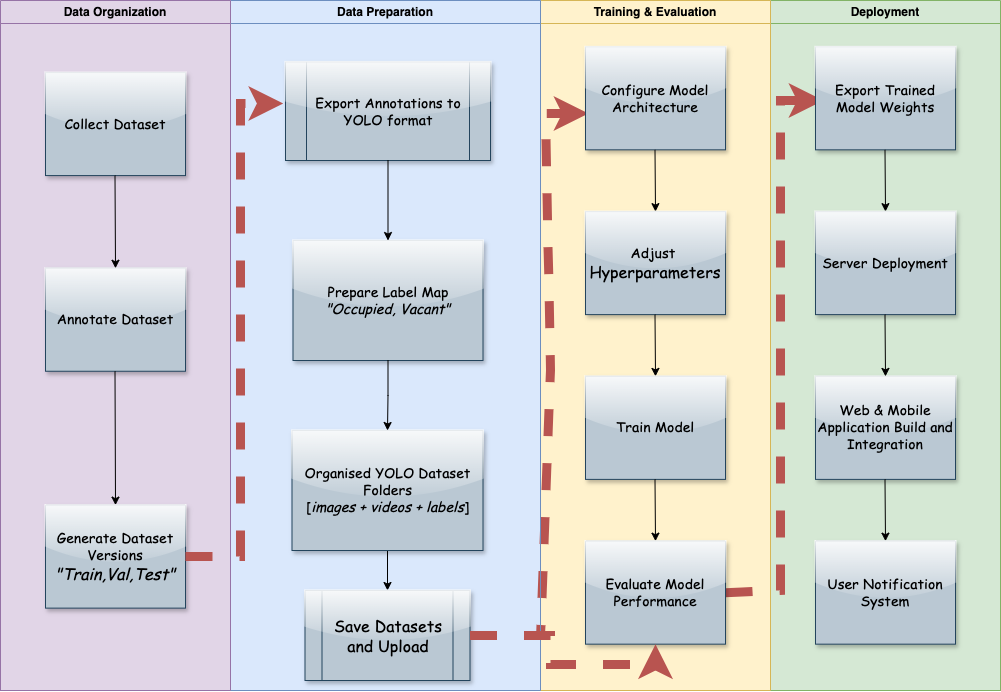

The diagram above was exported from draw.io. Its source (the exported page's mxGraphModel, read from the mxfile embedded in the PNG):
<mxGraphModel dx="2088" dy="731" grid="1" gridSize="10" guides="1" tooltips="1" connect="1" arrows="1" fold="1" page="1" pageScale="1" pageWidth="827" pageHeight="1169" math="0" shadow="0">
  <root>
    <mxCell id="0" />
    <mxCell id="1" parent="0" />
    <mxCell id="zmSqkltDY6vttcabQyag-49" value="" style="rounded=0;whiteSpace=wrap;html=1;fillColor=#fff2cc;strokeColor=#d6b656;" parent="1" vertex="1">
      <mxGeometry x="490" y="30.909090909090914" width="230" height="669.0909090909092" as="geometry" />
    </mxCell>
    <mxCell id="zmSqkltDY6vttcabQyag-52" value="" style="rounded=0;whiteSpace=wrap;html=1;fillColor=#e1d5e7;strokeColor=#9673a6;" parent="1" vertex="1">
      <mxGeometry x="-50" y="30.909090909090914" width="230" height="669.0909090909092" as="geometry" />
    </mxCell>
    <mxCell id="zmSqkltDY6vttcabQyag-56" value="E" style="group;rounded=0;" parent="1" vertex="1" connectable="0">
      <mxGeometry x="720" y="10" width="230" height="690" as="geometry" />
    </mxCell>
    <mxCell id="zmSqkltDY6vttcabQyag-50" value="" style="rounded=0;whiteSpace=wrap;html=1;fillColor=#d5e8d4;strokeColor=#82b366;" parent="zmSqkltDY6vttcabQyag-56" vertex="1">
      <mxGeometry y="20.909090909090914" width="230" height="669.0909090909092" as="geometry" />
    </mxCell>
    <mxCell id="zmSqkltDY6vttcabQyag-51" value="Deployment" style="swimlane;whiteSpace=wrap;html=1;fillColor=#d5e8d4;strokeColor=#82b366;startSize=23;rounded=0;" parent="zmSqkltDY6vttcabQyag-56" vertex="1">
      <mxGeometry width="230" height="690.0000000000001" as="geometry" />
    </mxCell>
    <mxCell id="XhVBhB1s65zfYgSDA_Z0-18" value="" style="endArrow=classic;html=1;rounded=0;dashed=1;exitX=1;exitY=0.5;exitDx=0;exitDy=0;entryX=-0.011;entryY=0.422;entryDx=0;entryDy=0;entryPerimeter=0;fillColor=#f8cecc;gradientColor=#ea6b66;strokeColor=#b85450;strokeWidth=9;" edge="1" parent="zmSqkltDY6vttcabQyag-51" source="zmSqkltDY6vttcabQyag-35">
      <mxGeometry width="50" height="50" relative="1" as="geometry">
        <mxPoint x="-45" y="553" as="sourcePoint" />
        <mxPoint x="53" y="100" as="targetPoint" />
        <Array as="points">
          <mxPoint x="10" y="590" />
          <mxPoint x="10" y="100" />
        </Array>
      </mxGeometry>
    </mxCell>
    <mxCell id="zmSqkltDY6vttcabQyag-37" value="&lt;font style=&quot;font-size: 14px;&quot; face=&quot;Comic Sans MS&quot;&gt;Export Trained Model Weights&lt;/font&gt;" style="rounded=0;whiteSpace=wrap;html=1;fillColor=#bac8d3;strokeColor=#23445d;glass=1;shadow=1;" parent="zmSqkltDY6vttcabQyag-56" vertex="1">
      <mxGeometry x="45" y="46.343283582089555" width="140" height="102.98507462686568" as="geometry" />
    </mxCell>
    <mxCell id="zmSqkltDY6vttcabQyag-36" value="" style="endArrow=classic;html=1;rounded=0;exitX=0.5;exitY=1;exitDx=0;exitDy=0;" parent="zmSqkltDY6vttcabQyag-56" edge="1">
      <mxGeometry width="50" height="50" relative="1" as="geometry">
        <mxPoint x="114.5" y="149.32835820895522" as="sourcePoint" />
        <mxPoint x="115" y="211.11940298507466" as="targetPoint" />
      </mxGeometry>
    </mxCell>
    <mxCell id="zmSqkltDY6vttcabQyag-38" value="&lt;font style=&quot;font-size: 14px;&quot; face=&quot;Comic Sans MS&quot;&gt;Server Deployment&lt;/font&gt;" style="rounded=0;whiteSpace=wrap;html=1;fillColor=#bac8d3;strokeColor=#23445d;glass=1;shadow=1;" parent="zmSqkltDY6vttcabQyag-56" vertex="1">
      <mxGeometry x="45" y="211.11940298507466" width="140" height="102.98507462686568" as="geometry" />
    </mxCell>
    <mxCell id="zmSqkltDY6vttcabQyag-40" value="&lt;font style=&quot;font-size: 14px;&quot; face=&quot;Comic Sans MS&quot;&gt;Web &amp;amp; Mobile Application Build and Integration&lt;/font&gt;" style="rounded=0;whiteSpace=wrap;html=1;fillColor=#bac8d3;strokeColor=#23445d;glass=1;shadow=1;" parent="zmSqkltDY6vttcabQyag-56" vertex="1">
      <mxGeometry x="45" y="375.89552238805976" width="140" height="102.98507462686568" as="geometry" />
    </mxCell>
    <mxCell id="zmSqkltDY6vttcabQyag-41" value="" style="endArrow=classic;html=1;rounded=0;exitX=0.5;exitY=1;exitDx=0;exitDy=0;" parent="zmSqkltDY6vttcabQyag-56" edge="1">
      <mxGeometry width="50" height="50" relative="1" as="geometry">
        <mxPoint x="114.5" y="478.8805970149254" as="sourcePoint" />
        <mxPoint x="115" y="540.6716417910449" as="targetPoint" />
      </mxGeometry>
    </mxCell>
    <mxCell id="zmSqkltDY6vttcabQyag-42" value="&lt;font style=&quot;font-size: 14px;&quot; face=&quot;Comic Sans MS&quot;&gt;User Notification System&lt;/font&gt;" style="rounded=0;whiteSpace=wrap;html=1;fillColor=#bac8d3;strokeColor=#23445d;glass=1;shadow=1;" parent="zmSqkltDY6vttcabQyag-56" vertex="1">
      <mxGeometry x="45" y="540.6716417910449" width="140" height="102.98507462686568" as="geometry" />
    </mxCell>
    <mxCell id="zmSqkltDY6vttcabQyag-39" value="" style="endArrow=classic;html=1;rounded=0;exitX=0.5;exitY=1;exitDx=0;exitDy=0;" parent="zmSqkltDY6vttcabQyag-56" edge="1">
      <mxGeometry width="50" height="50" relative="1" as="geometry">
        <mxPoint x="114.5" y="314.1044776119403" as="sourcePoint" />
        <mxPoint x="115" y="375.89552238805976" as="targetPoint" />
      </mxGeometry>
    </mxCell>
    <mxCell id="zmSqkltDY6vttcabQyag-60" value="" style="rounded=0;whiteSpace=wrap;html=1;fillColor=#dae8fc;strokeColor=#6c8ebf;" parent="1" vertex="1">
      <mxGeometry x="180" y="30.909090909090914" width="310" height="669.0909090909092" as="geometry" />
    </mxCell>
    <mxCell id="XhVBhB1s65zfYgSDA_Z0-16" value="" style="edgeStyle=orthogonalEdgeStyle;rounded=0;orthogonalLoop=1;jettySize=auto;html=1;" edge="1" parent="1" source="zmSqkltDY6vttcabQyag-18" target="XhVBhB1s65zfYgSDA_Z0-15">
      <mxGeometry relative="1" as="geometry" />
    </mxCell>
    <mxCell id="zmSqkltDY6vttcabQyag-18" value="&lt;font style=&quot;font-size: 14px;&quot; face=&quot;Comic Sans MS&quot;&gt;Organised YOLO Dataset Folders&lt;br&gt;[&lt;i&gt;images + videos + labels&lt;/i&gt;]&lt;/font&gt;" style="rounded=0;whiteSpace=wrap;html=1;fillColor=#bac8d3;strokeColor=#23445d;shadow=1;glass=1;" parent="1" vertex="1">
      <mxGeometry x="241.5" y="440" width="191" height="120" as="geometry" />
    </mxCell>
    <mxCell id="zmSqkltDY6vttcabQyag-48" value="Training &amp;amp; Evaluation" style="swimlane;whiteSpace=wrap;html=1;fillColor=#fff2cc;strokeColor=#d6b656;startSize=23;rounded=0;" parent="1" vertex="1">
      <mxGeometry x="490" y="10" width="230" height="690.0000000000001" as="geometry" />
    </mxCell>
    <mxCell id="XhVBhB1s65zfYgSDA_Z0-17" value="" style="endArrow=classic;html=1;rounded=0;dashed=1;exitX=1;exitY=0.5;exitDx=0;exitDy=0;entryX=-0.011;entryY=0.422;entryDx=0;entryDy=0;entryPerimeter=0;fillColor=#f8cecc;gradientColor=#ea6b66;strokeColor=#b85450;strokeWidth=9;" edge="1" parent="zmSqkltDY6vttcabQyag-48" source="XhVBhB1s65zfYgSDA_Z0-15">
      <mxGeometry width="50" height="50" relative="1" as="geometry">
        <mxPoint x="-50" y="566" as="sourcePoint" />
        <mxPoint x="48" y="113" as="targetPoint" />
        <Array as="points">
          <mxPoint y="635" />
          <mxPoint x="10" y="370" />
          <mxPoint x="5" y="113" />
        </Array>
      </mxGeometry>
    </mxCell>
    <mxCell id="zmSqkltDY6vttcabQyag-30" value="&lt;font style=&quot;font-size: 14px;&quot; face=&quot;Comic Sans MS&quot;&gt;Configure Model Architecture&lt;/font&gt;" style="rounded=0;whiteSpace=wrap;html=1;glass=1;shadow=1;fillColor=#bac8d3;strokeColor=#23445d;" parent="1" vertex="1">
      <mxGeometry x="535" y="56.343283582089555" width="140" height="102.98507462686568" as="geometry" />
    </mxCell>
    <mxCell id="zmSqkltDY6vttcabQyag-27" value="" style="endArrow=classic;html=1;rounded=0;exitX=0.5;exitY=1;exitDx=0;exitDy=0;" parent="1" edge="1">
      <mxGeometry width="50" height="50" relative="1" as="geometry">
        <mxPoint x="604.5" y="159.32835820895522" as="sourcePoint" />
        <mxPoint x="605" y="221.11940298507466" as="targetPoint" />
      </mxGeometry>
    </mxCell>
    <mxCell id="zmSqkltDY6vttcabQyag-31" value="&lt;font face=&quot;Comic Sans MS&quot; style=&quot;font-size: 14px;&quot;&gt;Adjust&amp;nbsp;&lt;/font&gt;&lt;div&gt;&lt;font face=&quot;Comic Sans MS&quot; size=&quot;3&quot;&gt;Hyperparameters&lt;/font&gt;&lt;/div&gt;" style="rounded=0;whiteSpace=wrap;html=1;glass=1;shadow=1;fillColor=#bac8d3;strokeColor=#23445d;" parent="1" vertex="1">
      <mxGeometry x="535" y="221.11940298507466" width="140" height="102.98507462686568" as="geometry" />
    </mxCell>
    <mxCell id="zmSqkltDY6vttcabQyag-32" value="" style="endArrow=classic;html=1;rounded=0;exitX=0.5;exitY=1;exitDx=0;exitDy=0;" parent="1" edge="1">
      <mxGeometry width="50" height="50" relative="1" as="geometry">
        <mxPoint x="604.5" y="324.1044776119403" as="sourcePoint" />
        <mxPoint x="605" y="385.89552238805976" as="targetPoint" />
      </mxGeometry>
    </mxCell>
    <mxCell id="zmSqkltDY6vttcabQyag-33" value="&lt;font style=&quot;font-size: 14px;&quot; face=&quot;Comic Sans MS&quot;&gt;Train Model&lt;/font&gt;" style="rounded=0;whiteSpace=wrap;html=1;glass=1;shadow=1;fillColor=#bac8d3;strokeColor=#23445d;" parent="1" vertex="1">
      <mxGeometry x="535" y="385.89552238805976" width="140" height="102.98507462686568" as="geometry" />
    </mxCell>
    <mxCell id="zmSqkltDY6vttcabQyag-34" value="" style="endArrow=classic;html=1;rounded=0;exitX=0.5;exitY=1;exitDx=0;exitDy=0;" parent="1" edge="1">
      <mxGeometry width="50" height="50" relative="1" as="geometry">
        <mxPoint x="604.5" y="488.8805970149254" as="sourcePoint" />
        <mxPoint x="605" y="550.6716417910449" as="targetPoint" />
      </mxGeometry>
    </mxCell>
    <mxCell id="zmSqkltDY6vttcabQyag-35" value="&lt;font style=&quot;font-size: 14px;&quot; face=&quot;Comic Sans MS&quot;&gt;Evaluate Model Performance&lt;/font&gt;" style="rounded=0;whiteSpace=wrap;html=1;glass=1;shadow=1;fillColor=#bac8d3;strokeColor=#23445d;" parent="1" vertex="1">
      <mxGeometry x="535" y="550.6716417910449" width="140" height="102.98507462686568" as="geometry" />
    </mxCell>
    <mxCell id="zmSqkltDY6vttcabQyag-61" value="Data Preparation" style="swimlane;whiteSpace=wrap;html=1;fillColor=#dae8fc;strokeColor=#6c8ebf;rounded=0;" parent="1" vertex="1">
      <mxGeometry x="180" y="10" width="310" height="690" as="geometry" />
    </mxCell>
    <mxCell id="XhVBhB1s65zfYgSDA_Z0-7" value="&lt;span style=&quot;font-family: &amp;quot;Comic Sans MS&amp;quot;; font-size: 14px;&quot;&gt;Export Annotations to YOLO format&lt;/span&gt;" style="shape=process;whiteSpace=wrap;html=1;backgroundOutline=1;fillColor=#bac8d3;strokeColor=#23445d;rounded=0;glass=1;shadow=1;" vertex="1" parent="zmSqkltDY6vttcabQyag-61">
      <mxGeometry x="55" y="61.42" width="205" height="98.58" as="geometry" />
    </mxCell>
    <mxCell id="zmSqkltDY6vttcabQyag-16" value="&lt;font style=&quot;font-size: 14px;&quot; face=&quot;Comic Sans MS&quot;&gt;Prepare Label Map&lt;br&gt;&lt;i&gt;&quot;Occupied, Vacant&quot;&lt;/i&gt;&lt;/font&gt;" style="rounded=0;whiteSpace=wrap;html=1;fillColor=#bac8d3;strokeColor=#23445d;shadow=1;glass=1;" parent="zmSqkltDY6vttcabQyag-61" vertex="1">
      <mxGeometry x="62.5" y="240" width="190" height="120" as="geometry" />
    </mxCell>
    <mxCell id="XhVBhB1s65zfYgSDA_Z0-9" style="edgeStyle=orthogonalEdgeStyle;rounded=0;orthogonalLoop=1;jettySize=auto;html=1;" edge="1" parent="zmSqkltDY6vttcabQyag-61" source="XhVBhB1s65zfYgSDA_Z0-7" target="zmSqkltDY6vttcabQyag-16">
      <mxGeometry relative="1" as="geometry" />
    </mxCell>
    <mxCell id="XhVBhB1s65zfYgSDA_Z0-15" value="&lt;font size=&quot;3&quot; face=&quot;Comic Sans MS&quot;&gt;Save Datasets and Upload&lt;/font&gt;" style="shape=process;whiteSpace=wrap;html=1;backgroundOutline=1;fillColor=#bac8d3;strokeColor=#23445d;rounded=0;shadow=1;glass=1;" vertex="1" parent="zmSqkltDY6vttcabQyag-61">
      <mxGeometry x="74.5" y="590" width="165" height="90" as="geometry" />
    </mxCell>
    <mxCell id="zmSqkltDY6vttcabQyag-53" value="Data Organization" style="swimlane;whiteSpace=wrap;html=1;fillColor=#e1d5e7;strokeColor=#9673a6;startSize=23;rounded=0;" parent="1" vertex="1">
      <mxGeometry x="-50" y="10" width="230" height="690.0000000000001" as="geometry" />
    </mxCell>
    <mxCell id="zmSqkltDY6vttcabQyag-25" value="&lt;font style=&quot;font-size: 14px;&quot; face=&quot;Comic Sans MS&quot;&gt;Collect Dataset&lt;/font&gt;" style="rounded=0;whiteSpace=wrap;html=1;fillColor=#bac8d3;strokeColor=#23445d;glass=1;shadow=1;" parent="1" vertex="1">
      <mxGeometry x="-5" y="82.08955223880598" width="140" height="102.98507462686568" as="geometry" />
    </mxCell>
    <mxCell id="zmSqkltDY6vttcabQyag-26" value="&lt;font style=&quot;font-size: 14px;&quot; face=&quot;Comic Sans MS&quot;&gt;Annotate Dataset&lt;/font&gt;" style="rounded=0;whiteSpace=wrap;html=1;fillColor=#bac8d3;strokeColor=#23445d;glass=1;shadow=1;" parent="1" vertex="1">
      <mxGeometry x="-5" y="277.76119402985074" width="140" height="102.98507462686568" as="geometry" />
    </mxCell>
    <mxCell id="zmSqkltDY6vttcabQyag-3" value="" style="endArrow=classic;html=1;rounded=0;exitX=0.5;exitY=1;exitDx=0;exitDy=0;entryX=0.5;entryY=0;entryDx=0;entryDy=0;" parent="1" target="zmSqkltDY6vttcabQyag-26" edge="1">
      <mxGeometry width="50" height="50" relative="1" as="geometry">
        <mxPoint x="64.5" y="185.07462686567166" as="sourcePoint" />
        <mxPoint x="64.5" y="267.4626865671642" as="targetPoint" />
      </mxGeometry>
    </mxCell>
    <mxCell id="zmSqkltDY6vttcabQyag-5" value="" style="endArrow=classic;html=1;rounded=0;exitX=0.5;exitY=1;exitDx=0;exitDy=0;entryX=0.5;entryY=0;entryDx=0;entryDy=0;" parent="1" target="zmSqkltDY6vttcabQyag-6" edge="1">
      <mxGeometry width="50" height="50" relative="1" as="geometry">
        <mxPoint x="64.5" y="380.74626865671644" as="sourcePoint" />
        <mxPoint x="64.5" y="463.134328358209" as="targetPoint" />
      </mxGeometry>
    </mxCell>
    <mxCell id="zmSqkltDY6vttcabQyag-6" value="&lt;font style=&quot;font-size: 14px;&quot; face=&quot;Comic Sans MS&quot;&gt;Generate Dataset Versions&lt;/font&gt;&lt;div&gt;&lt;i&gt;&lt;font size=&quot;3&quot; face=&quot;Comic Sans MS&quot;&gt;&quot;Train,Val,Test&quot;&lt;/font&gt;&lt;/i&gt;&lt;/div&gt;" style="rounded=0;whiteSpace=wrap;html=1;fillColor=#bac8d3;strokeColor=#23445d;glass=1;shadow=1;" parent="1" vertex="1">
      <mxGeometry x="-5" y="514.6268656716418" width="140" height="102.98507462686568" as="geometry" />
    </mxCell>
    <mxCell id="XhVBhB1s65zfYgSDA_Z0-10" style="edgeStyle=orthogonalEdgeStyle;rounded=0;orthogonalLoop=1;jettySize=auto;html=1;entryX=0.5;entryY=0;entryDx=0;entryDy=0;" edge="1" parent="1" source="zmSqkltDY6vttcabQyag-16" target="zmSqkltDY6vttcabQyag-18">
      <mxGeometry relative="1" as="geometry" />
    </mxCell>
    <mxCell id="XhVBhB1s65zfYgSDA_Z0-12" value="" style="endArrow=classic;html=1;rounded=0;dashed=1;exitX=1;exitY=0.5;exitDx=0;exitDy=0;entryX=-0.011;entryY=0.422;entryDx=0;entryDy=0;entryPerimeter=0;fillColor=#f8cecc;gradientColor=#ea6b66;strokeColor=#b85450;strokeWidth=9;" edge="1" parent="1" source="zmSqkltDY6vttcabQyag-6" target="XhVBhB1s65zfYgSDA_Z0-7">
      <mxGeometry width="50" height="50" relative="1" as="geometry">
        <mxPoint x="160" y="579.9994029850747" as="sourcePoint" />
        <mxPoint x="135" y="773.88" as="targetPoint" />
        <Array as="points">
          <mxPoint x="190" y="566" />
          <mxPoint x="190" y="113" />
        </Array>
      </mxGeometry>
    </mxCell>
    <mxCell id="XhVBhB1s65zfYgSDA_Z0-20" style="edgeStyle=orthogonalEdgeStyle;rounded=0;orthogonalLoop=1;jettySize=auto;html=1;entryX=0.5;entryY=1;entryDx=0;entryDy=0;dashed=1;fillColor=#a0522d;strokeColor=light-dark(#b85450, #fcb99e);strokeWidth=9;" edge="1" parent="1" source="XhVBhB1s65zfYgSDA_Z0-15" target="zmSqkltDY6vttcabQyag-35">
      <mxGeometry relative="1" as="geometry">
        <Array as="points">
          <mxPoint x="500" y="645" />
          <mxPoint x="500" y="674" />
          <mxPoint x="605" y="674" />
        </Array>
      </mxGeometry>
    </mxCell>
  </root>
</mxGraphModel>